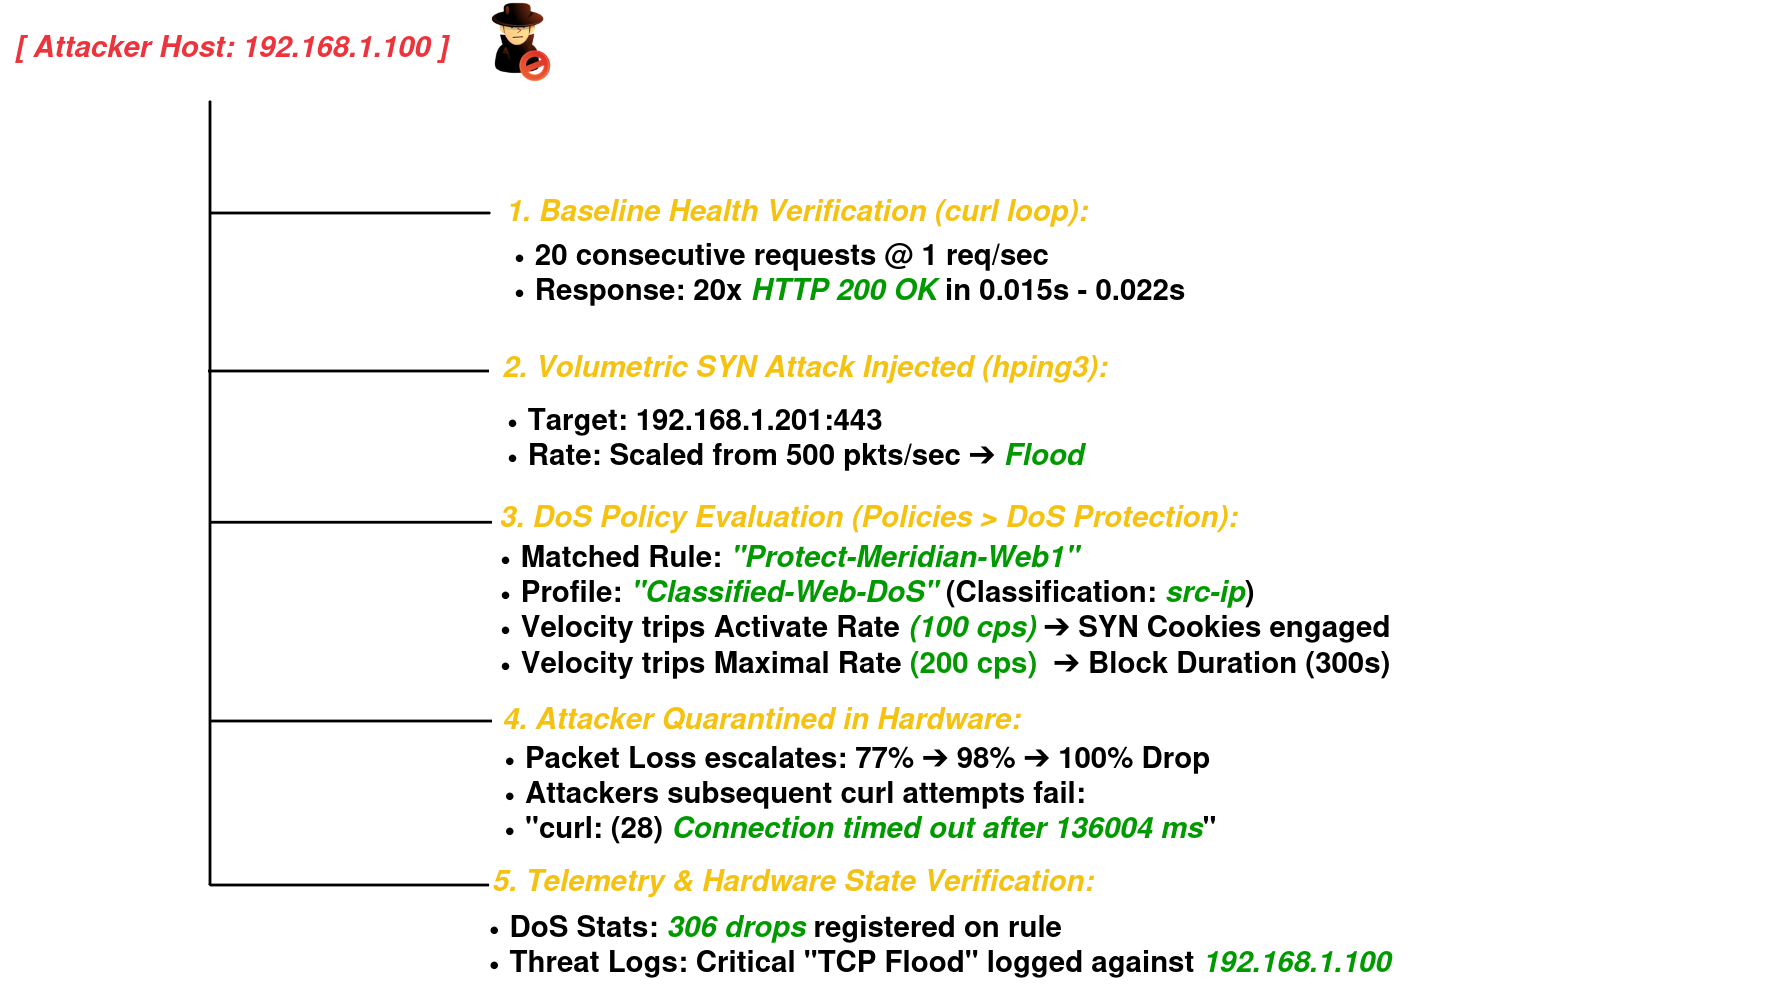

The diagram above was exported from draw.io. Its source (the exported page's mxGraphModel, read from the mxfile embedded in the PNG):
<mxGraphModel dx="1414" dy="837" grid="0" gridSize="10" guides="1" tooltips="1" connect="1" arrows="1" fold="1" page="1" pageScale="1" pageWidth="850" pageHeight="1100" math="0" shadow="0">
  <root>
    <mxCell id="0" />
    <mxCell id="1" parent="0" />
    <mxCell id="3qGcOzx8__sX1m6EbElD-1" parent="1" style="text;html=1;whiteSpace=wrap;strokeColor=none;fillColor=none;align=center;verticalAlign=middle;rounded=0;fontSize=16;fontColor=light-dark(#ed333b, #ededed);" value="&lt;b&gt;&lt;i&gt;&lt;font style=&quot;font-size: 21px;&quot;&gt;[ Attacker Host: 192.168.1.100 ]&lt;/font&gt;&lt;/i&gt;&lt;/b&gt;" vertex="1">
      <mxGeometry height="40" width="330" x="210" y="100" as="geometry" />
    </mxCell>
    <mxCell id="3qGcOzx8__sX1m6EbElD-2" parent="1" style="text;whiteSpace=wrap;fontSize=21;fontStyle=3;fontColor=light-dark(#f5c211, #ededed);" value="1. Baseline Health Verification (curl loop):" vertex="1">
      <mxGeometry height="40" width="423" x="569" y="218" as="geometry" />
    </mxCell>
    <mxCell id="3qGcOzx8__sX1m6EbElD-3" parent="1" style="text;html=1;whiteSpace=wrap;strokeColor=none;fillColor=none;align=left;verticalAlign=middle;rounded=0;fontSize=16;" value="&lt;div align=&quot;left&quot;&gt;&lt;ul&gt;&lt;li&gt;&lt;b&gt;&lt;font style=&quot;font-size: 21px;&quot;&gt;20 consecutive requests @ 1 req/sec&lt;/font&gt;&lt;/b&gt;&lt;/li&gt;&lt;li&gt;&lt;b&gt;&lt;font style=&quot;font-size: 21px;&quot;&gt;Response: 20x &lt;i&gt;&lt;span style=&quot;color: light-dark(rgb(0, 153, 0), rgb(237, 237, 237));&quot;&gt;HTTP 200 OK&lt;/span&gt;&lt;/i&gt; in 0.015s - 0.022s&lt;/font&gt;&lt;/b&gt;&lt;/li&gt;&lt;/ul&gt;&lt;/div&gt;" vertex="1">
      <mxGeometry height="46" width="574" x="550" y="258" as="geometry" />
    </mxCell>
    <mxCell id="3qGcOzx8__sX1m6EbElD-5" parent="1" style="shape=image;html=1;verticalAlign=top;verticalLabelPosition=bottom;labelBackgroundColor=#ffffff;imageAspect=0;aspect=fixed;image=https://icons.diagrams.net/icon-cache1/Woothemes_Ultimate_Icon_Set-2035/intruder-714.png;labelPerimeter=1;" value="" vertex="1">
      <mxGeometry height="60" width="60" x="550" y="88" as="geometry" />
    </mxCell>
    <mxCell id="3qGcOzx8__sX1m6EbElD-6" edge="1" parent="1" style="endArrow=none;html=1;rounded=0;fontSize=12;defaultLabelBackgroundColor=page;labelPadding=0 4;startSize=8;endSize=8;curved=1;strokeWidth=2;" value="">
      <mxGeometry height="50" relative="1" width="50" as="geometry">
        <mxPoint x="360" y="720" as="sourcePoint" />
        <mxPoint x="360" y="160" as="targetPoint" />
      </mxGeometry>
    </mxCell>
    <mxCell id="3qGcOzx8__sX1m6EbElD-7" edge="1" parent="1" style="endArrow=none;html=1;rounded=0;fontSize=12;defaultLabelBackgroundColor=page;labelPadding=0 4;startSize=8;endSize=8;curved=1;strokeWidth=2;" value="">
      <mxGeometry height="50" relative="1" width="50" as="geometry">
        <mxPoint x="360" y="240" as="sourcePoint" />
        <mxPoint x="560" y="240" as="targetPoint" />
      </mxGeometry>
    </mxCell>
    <mxCell id="3qGcOzx8__sX1m6EbElD-11" edge="1" parent="1" style="endArrow=none;html=1;rounded=0;fontSize=12;defaultLabelBackgroundColor=page;labelPadding=0 4;startSize=8;endSize=8;curved=1;strokeWidth=2;" value="">
      <mxGeometry height="50" relative="1" width="50" as="geometry">
        <mxPoint x="359" y="353" as="sourcePoint" />
        <mxPoint x="559" y="353" as="targetPoint" />
      </mxGeometry>
    </mxCell>
    <mxCell id="3qGcOzx8__sX1m6EbElD-12" parent="1" style="text;html=1;whiteSpace=wrap;strokeColor=none;fillColor=none;align=center;verticalAlign=middle;rounded=0;fontSize=16;fontColor=light-dark(#f5c211, #ededed);" value="&lt;b&gt;&lt;i&gt;&lt;font style=&quot;font-size: 21px;&quot;&gt;2. Volumetric SYN Attack Injected (hping3):&lt;/font&gt;&lt;/i&gt;&lt;/b&gt;" vertex="1">
      <mxGeometry height="49" width="483" x="543" y="324" as="geometry" />
    </mxCell>
    <mxCell id="3qGcOzx8__sX1m6EbElD-13" parent="1" style="text;html=1;whiteSpace=wrap;strokeColor=none;fillColor=none;align=left;verticalAlign=middle;rounded=0;fontSize=16;" value="&lt;div align=&quot;left&quot;&gt;&lt;ul&gt;&lt;li&gt;&lt;b&gt;&lt;font style=&quot;font-size: 21px;&quot;&gt;Target: 192.168.1.201:443&lt;/font&gt;&lt;/b&gt;&lt;/li&gt;&lt;li&gt;&lt;b&gt;&lt;font style=&quot;font-size: 21px;&quot;&gt;Rate: Scaled from 500 pkts/sec ➔&lt;span style=&quot;color: light-dark(rgb(0, 153, 0), rgb(237, 237, 237));&quot;&gt; &lt;i&gt;Flood&lt;/i&gt;&lt;/span&gt;&lt;/font&gt;&lt;/b&gt;&lt;/li&gt;&lt;/ul&gt;&lt;/div&gt;" vertex="1">
      <mxGeometry height="70" width="589" x="545" y="364" as="geometry" />
    </mxCell>
    <mxCell id="3qGcOzx8__sX1m6EbElD-14" edge="1" parent="1" style="endArrow=none;html=1;rounded=0;fontSize=12;defaultLabelBackgroundColor=page;labelPadding=0 4;startSize=8;endSize=8;curved=1;strokeWidth=2;" value="">
      <mxGeometry height="50" relative="1" width="50" as="geometry">
        <mxPoint x="361" y="461" as="sourcePoint" />
        <mxPoint x="561" y="461" as="targetPoint" />
      </mxGeometry>
    </mxCell>
    <mxCell id="3qGcOzx8__sX1m6EbElD-15" parent="1" style="text;html=1;whiteSpace=wrap;strokeColor=none;fillColor=none;align=center;verticalAlign=middle;rounded=0;fontSize=16;fontColor=light-dark(#f5c211, #ededed);" value="&lt;font style=&quot;font-size: 21px;&quot;&gt;&lt;b&gt;&lt;i&gt;3. DoS Policy Evaluation (Policies &amp;gt; DoS Protection):&lt;/i&gt;&lt;/b&gt;&lt;/font&gt;" vertex="1">
      <mxGeometry height="49" width="574" x="543" y="431" as="geometry" />
    </mxCell>
    <mxCell id="3qGcOzx8__sX1m6EbElD-16" parent="1" style="text;html=1;whiteSpace=wrap;strokeColor=none;fillColor=none;align=left;verticalAlign=middle;rounded=0;fontSize=16;" value="&lt;div align=&quot;left&quot;&gt;&lt;ul&gt;&lt;li&gt;&lt;b&gt;&lt;font style=&quot;font-size: 21px;&quot;&gt;Matched Rule: &lt;i&gt;&lt;span style=&quot;color: light-dark(rgb(0, 153, 0), rgb(237, 237, 237));&quot;&gt;&quot;Protect-Meridian-Web1&quot;&lt;/span&gt;&lt;/i&gt;&lt;/font&gt;&lt;/b&gt;&lt;/li&gt;&lt;li&gt;&lt;b&gt;&lt;font style=&quot;font-size: 21px;&quot;&gt;Profile: &lt;i&gt;&lt;span style=&quot;color: light-dark(rgb(0, 153, 0), rgb(237, 237, 237));&quot;&gt;&quot;Classified-Web-DoS&quot;&lt;/span&gt;&lt;/i&gt; (Classification: &lt;i&gt;&lt;span style=&quot;color: light-dark(rgb(0, 153, 0), rgb(237, 237, 237));&quot;&gt;src-ip&lt;/span&gt;&lt;/i&gt;)&lt;/font&gt;&lt;/b&gt;&lt;/li&gt;&lt;li&gt;&lt;b&gt;&lt;font style=&quot;font-size: 21px;&quot;&gt;Velocity trips Activate Rate &lt;i&gt;&lt;span style=&quot;color: light-dark(rgb(0, 153, 0), rgb(237, 237, 237));&quot;&gt;(100 cps)&lt;/span&gt;&lt;/i&gt; ➔ SYN Cookies engaged&lt;/font&gt;&lt;/b&gt;&lt;/li&gt;&lt;li&gt;&lt;b&gt;&lt;font style=&quot;font-size: 21px;&quot;&gt;Velocity trips Maximal Rate &lt;span style=&quot;color: light-dark(rgb(0, 153, 0), rgb(237, 237, 237));&quot;&gt;(200 cps)&lt;/span&gt;&amp;nbsp; ➔ Block Duration (300s)&lt;/font&gt;&lt;/b&gt;&lt;/li&gt;&lt;/ul&gt;&lt;/div&gt;" vertex="1">
      <mxGeometry height="7" width="950" x="540" y="518" as="geometry" />
    </mxCell>
    <mxCell id="3qGcOzx8__sX1m6EbElD-18" edge="1" parent="1" style="endArrow=none;html=1;rounded=0;fontSize=12;defaultLabelBackgroundColor=page;labelPadding=0 4;startSize=8;endSize=8;curved=1;strokeWidth=2;" value="">
      <mxGeometry height="50" relative="1" width="50" as="geometry">
        <mxPoint x="361" y="603" as="sourcePoint" />
        <mxPoint x="561" y="603" as="targetPoint" />
      </mxGeometry>
    </mxCell>
    <mxCell id="3qGcOzx8__sX1m6EbElD-19" parent="1" style="text;html=1;whiteSpace=wrap;strokeColor=none;fillColor=none;align=center;verticalAlign=middle;rounded=0;fontSize=16;fontColor=light-dark(#f5c211, #ededed);" value="&lt;b&gt;&lt;i&gt;&lt;font style=&quot;font-size: 21px;&quot;&gt;4. Attacker Quarantined in Hardware:&lt;/font&gt;&lt;/i&gt;&lt;/b&gt;" vertex="1">
      <mxGeometry height="32" width="431" x="538" y="584" as="geometry" />
    </mxCell>
    <mxCell id="3qGcOzx8__sX1m6EbElD-21" parent="1" style="text;html=1;whiteSpace=wrap;strokeColor=none;fillColor=none;align=left;verticalAlign=middle;rounded=0;fontSize=16;" value="&lt;div align=&quot;left&quot;&gt;&lt;ul&gt;&lt;li&gt;&lt;b&gt;&lt;font style=&quot;font-size: 21px;&quot;&gt;Packet Loss escalates: 77% ➔ 98% ➔ 100% Drop&lt;/font&gt;&lt;/b&gt;&lt;/li&gt;&lt;li&gt;&lt;b&gt;&lt;font style=&quot;font-size: 21px;&quot;&gt;Attackers subsequent curl attempts fail:&lt;/font&gt;&lt;/b&gt;&lt;/li&gt;&lt;li&gt;&lt;b&gt;&lt;font style=&quot;font-size: 21px;&quot;&gt;&quot;curl: (28) &lt;i&gt;&lt;span style=&quot;color: light-dark(rgb(0, 153, 0), rgb(237, 237, 237));&quot;&gt;Connection timed out after 136004 ms&lt;/span&gt;&lt;/i&gt;&quot;&lt;/font&gt;&lt;/b&gt;&lt;/li&gt;&lt;/ul&gt;&lt;/div&gt;" vertex="1">
      <mxGeometry height="40" width="556" x="543" y="633" as="geometry" />
    </mxCell>
    <mxCell id="3qGcOzx8__sX1m6EbElD-22" parent="1" style="text;html=1;whiteSpace=wrap;strokeColor=none;fillColor=none;align=center;verticalAlign=middle;rounded=0;fontSize=16;fontColor=light-dark(#f5c211, #ededed);" value="&lt;b&gt;&lt;i&gt;&lt;font style=&quot;font-size: 21px;&quot;&gt;5. Telemetry &amp;amp; Hardware State Verification:&lt;/font&gt;&lt;/i&gt;&lt;/b&gt;" vertex="1">
      <mxGeometry height="21" width="448" x="552" y="705" as="geometry" />
    </mxCell>
    <mxCell id="3qGcOzx8__sX1m6EbElD-25" parent="1" style="text;html=1;whiteSpace=wrap;strokeColor=none;fillColor=none;align=left;verticalAlign=middle;rounded=0;fontSize=16;" value="&lt;div align=&quot;left&quot;&gt;&lt;ul&gt;&lt;li&gt;&lt;b&gt;&lt;font style=&quot;font-size: 21px;&quot;&gt;DoS Stats: &lt;i&gt;&lt;span style=&quot;color: light-dark(rgb(0, 153, 0), rgb(237, 237, 237));&quot;&gt;306 drops&lt;/span&gt;&lt;/i&gt; registered on rule&lt;/font&gt;&lt;/b&gt;&lt;/li&gt;&lt;li&gt;&lt;b&gt;&lt;font style=&quot;font-size: 21px;&quot;&gt;Threat Logs: Critical &quot;TCP Flood&quot; logged against &lt;i&gt;&lt;span style=&quot;color: light-dark(rgb(0, 153, 0), rgb(237, 237, 237));&quot;&gt;192.168.1.100&lt;/span&gt;&lt;/i&gt;&lt;/font&gt;&lt;/b&gt;&lt;/li&gt;&lt;/ul&gt;&lt;/div&gt;" vertex="1">
      <mxGeometry height="88" width="771" x="532" y="717" as="geometry" />
    </mxCell>
    <mxCell id="3qGcOzx8__sX1m6EbElD-26" edge="1" parent="1" style="endArrow=none;html=1;rounded=0;fontSize=12;defaultLabelBackgroundColor=page;labelPadding=0 4;startSize=8;endSize=8;curved=1;strokeWidth=2;" value="">
      <mxGeometry height="50" relative="1" width="50" as="geometry">
        <mxPoint x="360" y="720" as="sourcePoint" />
        <mxPoint x="559" y="720" as="targetPoint" />
      </mxGeometry>
    </mxCell>
  </root>
</mxGraphModel>